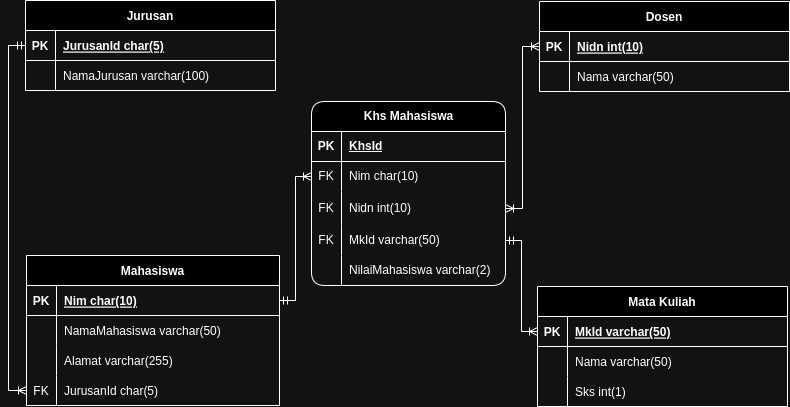

The diagram above was exported from draw.io. Its source (the exported page's mxGraphModel, read from the mxfile embedded in the PNG):
<mxGraphModel dx="1209" dy="714" grid="1" gridSize="10" guides="1" tooltips="1" connect="1" arrows="1" fold="1" page="1" pageScale="1" pageWidth="850" pageHeight="1100" math="0" shadow="0" extFonts="Permanent Marker^https://fonts.googleapis.com/css?family=Permanent+Marker">
  <root>
    <mxCell id="0" />
    <mxCell id="1" parent="0" />
    <mxCell id="C-vyLk0tnHw3VtMMgP7b-2" value="Dosen" style="shape=table;startSize=30;container=1;collapsible=1;childLayout=tableLayout;fixedRows=1;rowLines=0;fontStyle=1;align=center;resizeLast=1;" parent="1" vertex="1">
      <mxGeometry x="569" y="76" width="250" height="90" as="geometry" />
    </mxCell>
    <mxCell id="C-vyLk0tnHw3VtMMgP7b-3" value="" style="shape=partialRectangle;collapsible=0;dropTarget=0;pointerEvents=0;fillColor=none;points=[[0,0.5],[1,0.5]];portConstraint=eastwest;top=0;left=0;right=0;bottom=1;" parent="C-vyLk0tnHw3VtMMgP7b-2" vertex="1">
      <mxGeometry y="30" width="250" height="30" as="geometry" />
    </mxCell>
    <mxCell id="C-vyLk0tnHw3VtMMgP7b-4" value="PK" style="shape=partialRectangle;overflow=hidden;connectable=0;fillColor=none;top=0;left=0;bottom=0;right=0;fontStyle=1;" parent="C-vyLk0tnHw3VtMMgP7b-3" vertex="1">
      <mxGeometry width="30" height="30" as="geometry">
        <mxRectangle width="30" height="30" as="alternateBounds" />
      </mxGeometry>
    </mxCell>
    <mxCell id="C-vyLk0tnHw3VtMMgP7b-5" value="Nidn int(10)" style="shape=partialRectangle;overflow=hidden;connectable=0;fillColor=none;top=0;left=0;bottom=0;right=0;align=left;spacingLeft=6;fontStyle=5;" parent="C-vyLk0tnHw3VtMMgP7b-3" vertex="1">
      <mxGeometry x="30" width="220" height="30" as="geometry">
        <mxRectangle width="220" height="30" as="alternateBounds" />
      </mxGeometry>
    </mxCell>
    <mxCell id="C-vyLk0tnHw3VtMMgP7b-6" value="" style="shape=partialRectangle;collapsible=0;dropTarget=0;pointerEvents=0;fillColor=none;points=[[0,0.5],[1,0.5]];portConstraint=eastwest;top=0;left=0;right=0;bottom=0;" parent="C-vyLk0tnHw3VtMMgP7b-2" vertex="1">
      <mxGeometry y="60" width="250" height="30" as="geometry" />
    </mxCell>
    <mxCell id="C-vyLk0tnHw3VtMMgP7b-7" value="" style="shape=partialRectangle;overflow=hidden;connectable=0;fillColor=none;top=0;left=0;bottom=0;right=0;" parent="C-vyLk0tnHw3VtMMgP7b-6" vertex="1">
      <mxGeometry width="30" height="30" as="geometry">
        <mxRectangle width="30" height="30" as="alternateBounds" />
      </mxGeometry>
    </mxCell>
    <mxCell id="C-vyLk0tnHw3VtMMgP7b-8" value="Nama varchar(50)" style="shape=partialRectangle;overflow=hidden;connectable=0;fillColor=none;top=0;left=0;bottom=0;right=0;align=left;spacingLeft=6;" parent="C-vyLk0tnHw3VtMMgP7b-6" vertex="1">
      <mxGeometry x="30" width="220" height="30" as="geometry">
        <mxRectangle width="220" height="30" as="alternateBounds" />
      </mxGeometry>
    </mxCell>
    <mxCell id="C-vyLk0tnHw3VtMMgP7b-13" value="Mata Kuliah" style="shape=table;startSize=30;container=1;collapsible=1;childLayout=tableLayout;fixedRows=1;rowLines=0;fontStyle=1;align=center;resizeLast=1;" parent="1" vertex="1">
      <mxGeometry x="567" y="361" width="250" height="120" as="geometry" />
    </mxCell>
    <mxCell id="C-vyLk0tnHw3VtMMgP7b-14" value="" style="shape=partialRectangle;collapsible=0;dropTarget=0;pointerEvents=0;fillColor=none;points=[[0,0.5],[1,0.5]];portConstraint=eastwest;top=0;left=0;right=0;bottom=1;" parent="C-vyLk0tnHw3VtMMgP7b-13" vertex="1">
      <mxGeometry y="30" width="250" height="30" as="geometry" />
    </mxCell>
    <mxCell id="C-vyLk0tnHw3VtMMgP7b-15" value="PK" style="shape=partialRectangle;overflow=hidden;connectable=0;fillColor=none;top=0;left=0;bottom=0;right=0;fontStyle=1;" parent="C-vyLk0tnHw3VtMMgP7b-14" vertex="1">
      <mxGeometry width="30" height="30" as="geometry">
        <mxRectangle width="30" height="30" as="alternateBounds" />
      </mxGeometry>
    </mxCell>
    <mxCell id="C-vyLk0tnHw3VtMMgP7b-16" value="MkId varchar(50)" style="shape=partialRectangle;overflow=hidden;connectable=0;fillColor=none;top=0;left=0;bottom=0;right=0;align=left;spacingLeft=6;fontStyle=5;" parent="C-vyLk0tnHw3VtMMgP7b-14" vertex="1">
      <mxGeometry x="30" width="220" height="30" as="geometry">
        <mxRectangle width="220" height="30" as="alternateBounds" />
      </mxGeometry>
    </mxCell>
    <mxCell id="C-vyLk0tnHw3VtMMgP7b-17" value="" style="shape=partialRectangle;collapsible=0;dropTarget=0;pointerEvents=0;fillColor=none;points=[[0,0.5],[1,0.5]];portConstraint=eastwest;top=0;left=0;right=0;bottom=0;" parent="C-vyLk0tnHw3VtMMgP7b-13" vertex="1">
      <mxGeometry y="60" width="250" height="30" as="geometry" />
    </mxCell>
    <mxCell id="C-vyLk0tnHw3VtMMgP7b-18" value="" style="shape=partialRectangle;overflow=hidden;connectable=0;fillColor=none;top=0;left=0;bottom=0;right=0;" parent="C-vyLk0tnHw3VtMMgP7b-17" vertex="1">
      <mxGeometry width="30" height="30" as="geometry">
        <mxRectangle width="30" height="30" as="alternateBounds" />
      </mxGeometry>
    </mxCell>
    <mxCell id="C-vyLk0tnHw3VtMMgP7b-19" value="Nama varchar(50)" style="shape=partialRectangle;overflow=hidden;connectable=0;fillColor=none;top=0;left=0;bottom=0;right=0;align=left;spacingLeft=6;" parent="C-vyLk0tnHw3VtMMgP7b-17" vertex="1">
      <mxGeometry x="30" width="220" height="30" as="geometry">
        <mxRectangle width="220" height="30" as="alternateBounds" />
      </mxGeometry>
    </mxCell>
    <mxCell id="C-vyLk0tnHw3VtMMgP7b-20" value="" style="shape=partialRectangle;collapsible=0;dropTarget=0;pointerEvents=0;fillColor=none;points=[[0,0.5],[1,0.5]];portConstraint=eastwest;top=0;left=0;right=0;bottom=0;" parent="C-vyLk0tnHw3VtMMgP7b-13" vertex="1">
      <mxGeometry y="90" width="250" height="30" as="geometry" />
    </mxCell>
    <mxCell id="C-vyLk0tnHw3VtMMgP7b-21" value="" style="shape=partialRectangle;overflow=hidden;connectable=0;fillColor=none;top=0;left=0;bottom=0;right=0;" parent="C-vyLk0tnHw3VtMMgP7b-20" vertex="1">
      <mxGeometry width="30" height="30" as="geometry">
        <mxRectangle width="30" height="30" as="alternateBounds" />
      </mxGeometry>
    </mxCell>
    <mxCell id="C-vyLk0tnHw3VtMMgP7b-22" value="Sks int(1)" style="shape=partialRectangle;overflow=hidden;connectable=0;fillColor=none;top=0;left=0;bottom=0;right=0;align=left;spacingLeft=6;" parent="C-vyLk0tnHw3VtMMgP7b-20" vertex="1">
      <mxGeometry x="30" width="220" height="30" as="geometry">
        <mxRectangle width="220" height="30" as="alternateBounds" />
      </mxGeometry>
    </mxCell>
    <mxCell id="C-vyLk0tnHw3VtMMgP7b-23" value="Mahasiswa" style="shape=table;startSize=30;container=1;collapsible=1;childLayout=tableLayout;fixedRows=1;rowLines=0;fontStyle=1;align=center;resizeLast=1;" parent="1" vertex="1">
      <mxGeometry x="56" y="330" width="253" height="150" as="geometry">
        <mxRectangle x="130" y="150" width="100" height="30" as="alternateBounds" />
      </mxGeometry>
    </mxCell>
    <mxCell id="C-vyLk0tnHw3VtMMgP7b-24" value="" style="shape=partialRectangle;collapsible=0;dropTarget=0;pointerEvents=0;fillColor=none;points=[[0,0.5],[1,0.5]];portConstraint=eastwest;top=0;left=0;right=0;bottom=1;" parent="C-vyLk0tnHw3VtMMgP7b-23" vertex="1">
      <mxGeometry y="30" width="253" height="30" as="geometry" />
    </mxCell>
    <mxCell id="C-vyLk0tnHw3VtMMgP7b-25" value="PK" style="shape=partialRectangle;overflow=hidden;connectable=0;fillColor=none;top=0;left=0;bottom=0;right=0;fontStyle=1;" parent="C-vyLk0tnHw3VtMMgP7b-24" vertex="1">
      <mxGeometry width="30" height="30" as="geometry">
        <mxRectangle width="30" height="30" as="alternateBounds" />
      </mxGeometry>
    </mxCell>
    <mxCell id="C-vyLk0tnHw3VtMMgP7b-26" value="Nim char(10)" style="shape=partialRectangle;overflow=hidden;connectable=0;fillColor=none;top=0;left=0;bottom=0;right=0;align=left;spacingLeft=6;fontStyle=5;" parent="C-vyLk0tnHw3VtMMgP7b-24" vertex="1">
      <mxGeometry x="30" width="223" height="30" as="geometry">
        <mxRectangle width="223" height="30" as="alternateBounds" />
      </mxGeometry>
    </mxCell>
    <mxCell id="C-vyLk0tnHw3VtMMgP7b-27" value="" style="shape=partialRectangle;collapsible=0;dropTarget=0;pointerEvents=0;fillColor=none;points=[[0,0.5],[1,0.5]];portConstraint=eastwest;top=0;left=0;right=0;bottom=0;" parent="C-vyLk0tnHw3VtMMgP7b-23" vertex="1">
      <mxGeometry y="60" width="253" height="30" as="geometry" />
    </mxCell>
    <mxCell id="C-vyLk0tnHw3VtMMgP7b-28" value="" style="shape=partialRectangle;overflow=hidden;connectable=0;fillColor=none;top=0;left=0;bottom=0;right=0;" parent="C-vyLk0tnHw3VtMMgP7b-27" vertex="1">
      <mxGeometry width="30" height="30" as="geometry">
        <mxRectangle width="30" height="30" as="alternateBounds" />
      </mxGeometry>
    </mxCell>
    <mxCell id="C-vyLk0tnHw3VtMMgP7b-29" value="NamaMahasiswa varchar(50)" style="shape=partialRectangle;overflow=hidden;connectable=0;fillColor=none;top=0;left=0;bottom=0;right=0;align=left;spacingLeft=6;" parent="C-vyLk0tnHw3VtMMgP7b-27" vertex="1">
      <mxGeometry x="30" width="223" height="30" as="geometry">
        <mxRectangle width="223" height="30" as="alternateBounds" />
      </mxGeometry>
    </mxCell>
    <mxCell id="gRxKe_qP-0PheMezw8z--28" value="" style="shape=partialRectangle;collapsible=0;dropTarget=0;pointerEvents=0;fillColor=none;points=[[0,0.5],[1,0.5]];portConstraint=eastwest;top=0;left=0;right=0;bottom=0;" parent="C-vyLk0tnHw3VtMMgP7b-23" vertex="1">
      <mxGeometry y="90" width="253" height="30" as="geometry" />
    </mxCell>
    <mxCell id="gRxKe_qP-0PheMezw8z--29" value="" style="shape=partialRectangle;overflow=hidden;connectable=0;fillColor=none;top=0;left=0;bottom=0;right=0;" parent="gRxKe_qP-0PheMezw8z--28" vertex="1">
      <mxGeometry width="30" height="30" as="geometry">
        <mxRectangle width="30" height="30" as="alternateBounds" />
      </mxGeometry>
    </mxCell>
    <mxCell id="gRxKe_qP-0PheMezw8z--30" value="Alamat varchar(255)" style="shape=partialRectangle;overflow=hidden;connectable=0;fillColor=none;top=0;left=0;bottom=0;right=0;align=left;spacingLeft=6;" parent="gRxKe_qP-0PheMezw8z--28" vertex="1">
      <mxGeometry x="30" width="223" height="30" as="geometry">
        <mxRectangle width="223" height="30" as="alternateBounds" />
      </mxGeometry>
    </mxCell>
    <mxCell id="gRxKe_qP-0PheMezw8z--31" value="" style="shape=partialRectangle;collapsible=0;dropTarget=0;pointerEvents=0;fillColor=none;points=[[0,0.5],[1,0.5]];portConstraint=eastwest;top=0;left=0;right=0;bottom=0;" parent="C-vyLk0tnHw3VtMMgP7b-23" vertex="1">
      <mxGeometry y="120" width="253" height="30" as="geometry" />
    </mxCell>
    <mxCell id="gRxKe_qP-0PheMezw8z--32" value="FK" style="shape=partialRectangle;overflow=hidden;connectable=0;fillColor=none;top=0;left=0;bottom=0;right=0;" parent="gRxKe_qP-0PheMezw8z--31" vertex="1">
      <mxGeometry width="30" height="30" as="geometry">
        <mxRectangle width="30" height="30" as="alternateBounds" />
      </mxGeometry>
    </mxCell>
    <mxCell id="gRxKe_qP-0PheMezw8z--33" value="JurusanId char(5)" style="shape=partialRectangle;overflow=hidden;connectable=0;fillColor=none;top=0;left=0;bottom=0;right=0;align=left;spacingLeft=6;" parent="gRxKe_qP-0PheMezw8z--31" vertex="1">
      <mxGeometry x="30" width="223" height="30" as="geometry">
        <mxRectangle width="223" height="30" as="alternateBounds" />
      </mxGeometry>
    </mxCell>
    <mxCell id="gRxKe_qP-0PheMezw8z--6" value="Jurusan" style="shape=table;startSize=30;container=1;collapsible=1;childLayout=tableLayout;fixedRows=1;rowLines=0;fontStyle=1;align=center;resizeLast=1;" parent="1" vertex="1">
      <mxGeometry x="55" y="75" width="250" height="90" as="geometry" />
    </mxCell>
    <mxCell id="gRxKe_qP-0PheMezw8z--7" value="" style="shape=partialRectangle;collapsible=0;dropTarget=0;pointerEvents=0;fillColor=none;points=[[0,0.5],[1,0.5]];portConstraint=eastwest;top=0;left=0;right=0;bottom=1;" parent="gRxKe_qP-0PheMezw8z--6" vertex="1">
      <mxGeometry y="30" width="250" height="30" as="geometry" />
    </mxCell>
    <mxCell id="gRxKe_qP-0PheMezw8z--8" value="PK" style="shape=partialRectangle;overflow=hidden;connectable=0;fillColor=none;top=0;left=0;bottom=0;right=0;fontStyle=1;" parent="gRxKe_qP-0PheMezw8z--7" vertex="1">
      <mxGeometry width="30" height="30" as="geometry">
        <mxRectangle width="30" height="30" as="alternateBounds" />
      </mxGeometry>
    </mxCell>
    <mxCell id="gRxKe_qP-0PheMezw8z--9" value="JurusanId char(5)" style="shape=partialRectangle;overflow=hidden;connectable=0;fillColor=none;top=0;left=0;bottom=0;right=0;align=left;spacingLeft=6;fontStyle=5;" parent="gRxKe_qP-0PheMezw8z--7" vertex="1">
      <mxGeometry x="30" width="220" height="30" as="geometry">
        <mxRectangle width="220" height="30" as="alternateBounds" />
      </mxGeometry>
    </mxCell>
    <mxCell id="gRxKe_qP-0PheMezw8z--65" value="" style="shape=partialRectangle;collapsible=0;dropTarget=0;pointerEvents=0;fillColor=none;points=[[0,0.5],[1,0.5]];portConstraint=eastwest;top=0;left=0;right=0;bottom=0;" parent="gRxKe_qP-0PheMezw8z--6" vertex="1">
      <mxGeometry y="60" width="250" height="30" as="geometry" />
    </mxCell>
    <mxCell id="gRxKe_qP-0PheMezw8z--66" value="" style="shape=partialRectangle;overflow=hidden;connectable=0;fillColor=none;top=0;left=0;bottom=0;right=0;" parent="gRxKe_qP-0PheMezw8z--65" vertex="1">
      <mxGeometry width="30" height="30" as="geometry">
        <mxRectangle width="30" height="30" as="alternateBounds" />
      </mxGeometry>
    </mxCell>
    <mxCell id="gRxKe_qP-0PheMezw8z--67" value="NamaJurusan varchar(100)" style="shape=partialRectangle;overflow=hidden;connectable=0;fillColor=none;top=0;left=0;bottom=0;right=0;align=left;spacingLeft=6;" parent="gRxKe_qP-0PheMezw8z--65" vertex="1">
      <mxGeometry x="30" width="220" height="30" as="geometry">
        <mxRectangle width="220" height="30" as="alternateBounds" />
      </mxGeometry>
    </mxCell>
    <mxCell id="gRxKe_qP-0PheMezw8z--52" value="Khs Mahasiswa" style="shape=table;startSize=30;container=1;collapsible=1;childLayout=tableLayout;fixedRows=1;rowLines=0;fontStyle=1;align=center;resizeLast=1;html=1;rounded=1;" parent="1" vertex="1">
      <mxGeometry x="341" y="176" width="194" height="184" as="geometry" />
    </mxCell>
    <mxCell id="gRxKe_qP-0PheMezw8z--53" value="" style="shape=tableRow;horizontal=0;startSize=0;swimlaneHead=0;swimlaneBody=0;fillColor=none;collapsible=0;dropTarget=0;points=[[0,0.5],[1,0.5]];portConstraint=eastwest;top=0;left=0;right=0;bottom=1;" parent="gRxKe_qP-0PheMezw8z--52" vertex="1">
      <mxGeometry y="30" width="194" height="30" as="geometry" />
    </mxCell>
    <mxCell id="gRxKe_qP-0PheMezw8z--54" value="PK" style="shape=partialRectangle;connectable=0;fillColor=none;top=0;left=0;bottom=0;right=0;fontStyle=1;overflow=hidden;whiteSpace=wrap;html=1;" parent="gRxKe_qP-0PheMezw8z--53" vertex="1">
      <mxGeometry width="30" height="30" as="geometry">
        <mxRectangle width="30" height="30" as="alternateBounds" />
      </mxGeometry>
    </mxCell>
    <mxCell id="gRxKe_qP-0PheMezw8z--55" value="KhsId" style="shape=partialRectangle;connectable=0;fillColor=none;top=0;left=0;bottom=0;right=0;align=left;spacingLeft=6;fontStyle=5;overflow=hidden;whiteSpace=wrap;html=1;" parent="gRxKe_qP-0PheMezw8z--53" vertex="1">
      <mxGeometry x="30" width="164" height="30" as="geometry">
        <mxRectangle width="164" height="30" as="alternateBounds" />
      </mxGeometry>
    </mxCell>
    <mxCell id="gRxKe_qP-0PheMezw8z--56" value="" style="shape=tableRow;horizontal=0;startSize=0;swimlaneHead=0;swimlaneBody=0;fillColor=none;collapsible=0;dropTarget=0;points=[[0,0.5],[1,0.5]];portConstraint=eastwest;top=0;left=0;right=0;bottom=0;" parent="gRxKe_qP-0PheMezw8z--52" vertex="1">
      <mxGeometry y="60" width="194" height="30" as="geometry" />
    </mxCell>
    <mxCell id="gRxKe_qP-0PheMezw8z--57" value="FK" style="shape=partialRectangle;connectable=0;fillColor=none;top=0;left=0;bottom=0;right=0;editable=1;overflow=hidden;whiteSpace=wrap;html=1;" parent="gRxKe_qP-0PheMezw8z--56" vertex="1">
      <mxGeometry width="30" height="30" as="geometry">
        <mxRectangle width="30" height="30" as="alternateBounds" />
      </mxGeometry>
    </mxCell>
    <mxCell id="gRxKe_qP-0PheMezw8z--58" value="Nim char(10)" style="shape=partialRectangle;connectable=0;fillColor=none;top=0;left=0;bottom=0;right=0;align=left;spacingLeft=6;overflow=hidden;whiteSpace=wrap;html=1;" parent="gRxKe_qP-0PheMezw8z--56" vertex="1">
      <mxGeometry x="30" width="164" height="30" as="geometry">
        <mxRectangle width="164" height="30" as="alternateBounds" />
      </mxGeometry>
    </mxCell>
    <mxCell id="gRxKe_qP-0PheMezw8z--59" value="" style="shape=tableRow;horizontal=0;startSize=0;swimlaneHead=0;swimlaneBody=0;fillColor=none;collapsible=0;dropTarget=0;points=[[0,0.5],[1,0.5]];portConstraint=eastwest;top=0;left=0;right=0;bottom=0;" parent="gRxKe_qP-0PheMezw8z--52" vertex="1">
      <mxGeometry y="90" width="194" height="34" as="geometry" />
    </mxCell>
    <mxCell id="gRxKe_qP-0PheMezw8z--60" value="FK" style="shape=partialRectangle;connectable=0;fillColor=none;top=0;left=0;bottom=0;right=0;editable=1;overflow=hidden;whiteSpace=wrap;html=1;" parent="gRxKe_qP-0PheMezw8z--59" vertex="1">
      <mxGeometry width="30" height="34" as="geometry">
        <mxRectangle width="30" height="34" as="alternateBounds" />
      </mxGeometry>
    </mxCell>
    <mxCell id="gRxKe_qP-0PheMezw8z--61" value="Nidn int(10)" style="shape=partialRectangle;connectable=0;fillColor=none;top=0;left=0;bottom=0;right=0;align=left;spacingLeft=6;overflow=hidden;whiteSpace=wrap;html=1;" parent="gRxKe_qP-0PheMezw8z--59" vertex="1">
      <mxGeometry x="30" width="164" height="34" as="geometry">
        <mxRectangle width="164" height="34" as="alternateBounds" />
      </mxGeometry>
    </mxCell>
    <mxCell id="gRxKe_qP-0PheMezw8z--62" value="" style="shape=tableRow;horizontal=0;startSize=0;swimlaneHead=0;swimlaneBody=0;fillColor=none;collapsible=0;dropTarget=0;points=[[0,0.5],[1,0.5]];portConstraint=eastwest;top=0;left=0;right=0;bottom=0;" parent="gRxKe_qP-0PheMezw8z--52" vertex="1">
      <mxGeometry y="124" width="194" height="30" as="geometry" />
    </mxCell>
    <mxCell id="gRxKe_qP-0PheMezw8z--63" value="FK" style="shape=partialRectangle;connectable=0;fillColor=none;top=0;left=0;bottom=0;right=0;editable=1;overflow=hidden;whiteSpace=wrap;html=1;" parent="gRxKe_qP-0PheMezw8z--62" vertex="1">
      <mxGeometry width="30" height="30" as="geometry">
        <mxRectangle width="30" height="30" as="alternateBounds" />
      </mxGeometry>
    </mxCell>
    <mxCell id="gRxKe_qP-0PheMezw8z--64" value="MkId varchar(50)" style="shape=partialRectangle;connectable=0;fillColor=none;top=0;left=0;bottom=0;right=0;align=left;spacingLeft=6;overflow=hidden;whiteSpace=wrap;html=1;" parent="gRxKe_qP-0PheMezw8z--62" vertex="1">
      <mxGeometry x="30" width="164" height="30" as="geometry">
        <mxRectangle width="164" height="30" as="alternateBounds" />
      </mxGeometry>
    </mxCell>
    <mxCell id="gRxKe_qP-0PheMezw8z--71" value="" style="shape=tableRow;horizontal=0;startSize=0;swimlaneHead=0;swimlaneBody=0;fillColor=none;collapsible=0;dropTarget=0;points=[[0,0.5],[1,0.5]];portConstraint=eastwest;top=0;left=0;right=0;bottom=0;" parent="gRxKe_qP-0PheMezw8z--52" vertex="1">
      <mxGeometry y="154" width="194" height="30" as="geometry" />
    </mxCell>
    <mxCell id="gRxKe_qP-0PheMezw8z--72" value="" style="shape=partialRectangle;connectable=0;fillColor=none;top=0;left=0;bottom=0;right=0;editable=1;overflow=hidden;whiteSpace=wrap;html=1;" parent="gRxKe_qP-0PheMezw8z--71" vertex="1">
      <mxGeometry width="30" height="30" as="geometry">
        <mxRectangle width="30" height="30" as="alternateBounds" />
      </mxGeometry>
    </mxCell>
    <mxCell id="gRxKe_qP-0PheMezw8z--73" value="NilaiMahasiswa varchar(2)&amp;nbsp;" style="shape=partialRectangle;connectable=0;fillColor=none;top=0;left=0;bottom=0;right=0;align=left;spacingLeft=6;overflow=hidden;whiteSpace=wrap;html=1;" parent="gRxKe_qP-0PheMezw8z--71" vertex="1">
      <mxGeometry x="30" width="164" height="30" as="geometry">
        <mxRectangle width="164" height="30" as="alternateBounds" />
      </mxGeometry>
    </mxCell>
    <mxCell id="gRxKe_qP-0PheMezw8z--81" value="" style="edgeStyle=elbowEdgeStyle;fontSize=12;html=1;endArrow=ERoneToMany;startArrow=ERoneToMany;rounded=0;startFill=0;" parent="1" source="C-vyLk0tnHw3VtMMgP7b-3" target="gRxKe_qP-0PheMezw8z--59" edge="1">
      <mxGeometry width="100" height="100" relative="1" as="geometry">
        <mxPoint x="538" y="120" as="sourcePoint" />
        <mxPoint x="358" y="280" as="targetPoint" />
      </mxGeometry>
    </mxCell>
    <mxCell id="gRxKe_qP-0PheMezw8z--82" value="" style="edgeStyle=elbowEdgeStyle;fontSize=12;html=1;endArrow=ERoneToMany;startArrow=ERmandOne;rounded=0;entryX=0;entryY=0.5;entryDx=0;entryDy=0;" parent="1" source="gRxKe_qP-0PheMezw8z--62" target="C-vyLk0tnHw3VtMMgP7b-14" edge="1">
      <mxGeometry width="100" height="100" relative="1" as="geometry">
        <mxPoint x="560" y="410" as="sourcePoint" />
        <mxPoint x="520" y="440" as="targetPoint" />
      </mxGeometry>
    </mxCell>
    <mxCell id="gRxKe_qP-0PheMezw8z--84" value="" style="edgeStyle=elbowEdgeStyle;fontSize=12;html=1;endArrow=ERmandOne;startArrow=ERoneToMany;rounded=0;exitX=0;exitY=0.5;exitDx=0;exitDy=0;endFill=0;startFill=0;" parent="1" source="gRxKe_qP-0PheMezw8z--56" edge="1" target="C-vyLk0tnHw3VtMMgP7b-24">
      <mxGeometry width="100" height="100" relative="1" as="geometry">
        <mxPoint x="243" y="360" as="sourcePoint" />
        <mxPoint x="320" y="380" as="targetPoint" />
      </mxGeometry>
    </mxCell>
    <mxCell id="gRxKe_qP-0PheMezw8z--85" value="" style="edgeStyle=elbowEdgeStyle;fontSize=12;html=1;endArrow=ERoneToMany;startArrow=ERmandOne;rounded=0;exitX=0;exitY=0.5;exitDx=0;exitDy=0;entryX=0;entryY=0.5;entryDx=0;entryDy=0;" parent="1" source="gRxKe_qP-0PheMezw8z--7" target="gRxKe_qP-0PheMezw8z--31" edge="1">
      <mxGeometry width="100" height="100" relative="1" as="geometry">
        <mxPoint x="-10" y="200" as="sourcePoint" />
        <mxPoint y="120" as="targetPoint" />
        <Array as="points">
          <mxPoint x="38" y="290" />
        </Array>
      </mxGeometry>
    </mxCell>
  </root>
</mxGraphModel>